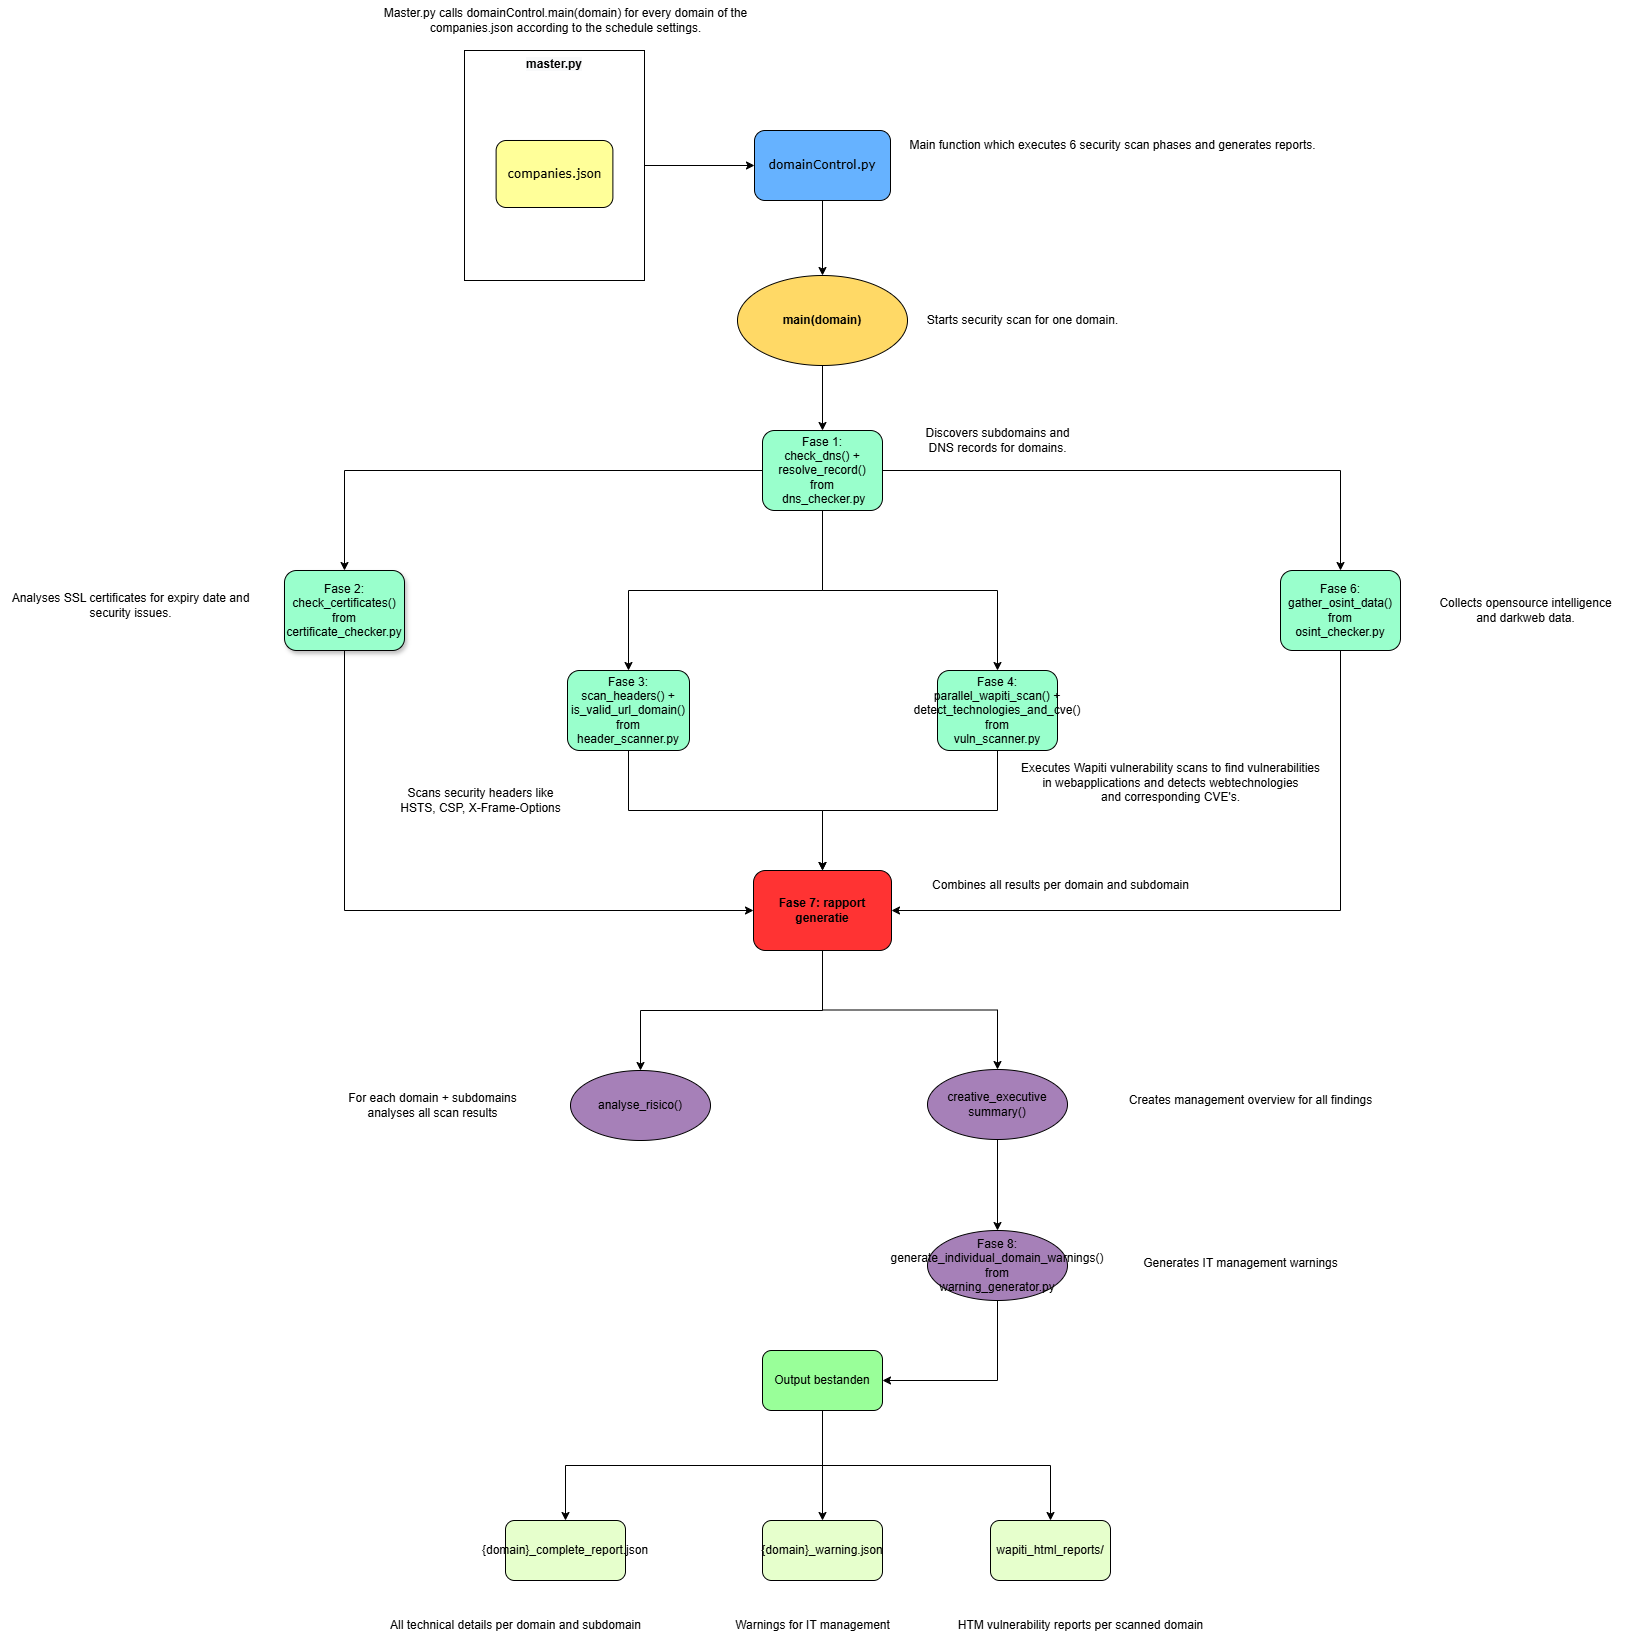

The diagram above was exported from draw.io. Its source (the exported page's mxGraphModel, read from the mxfile embedded in the PNG):
<mxGraphModel dx="1426" dy="889" grid="1" gridSize="10" guides="1" tooltips="1" connect="1" arrows="1" fold="1" page="1" pageScale="1" pageWidth="827" pageHeight="1169" math="0" shadow="0">
  <root>
    <mxCell id="0" />
    <mxCell id="1" parent="0" />
    <mxCell id="8aVmNO8z14nXH5yBKWbe-1" value="&lt;div&gt;Master.py calls domainControl.main(domain) for every domain of the&lt;/div&gt;&lt;div&gt;companies.json according to the schedule settings.&lt;/div&gt;" style="text;html=1;align=center;verticalAlign=middle;resizable=0;points=[];autosize=1;strokeColor=none;fillColor=none;" parent="1" vertex="1">
      <mxGeometry x="380" y="30" width="390" height="40" as="geometry" />
    </mxCell>
    <mxCell id="kviCqTEB9Mz6XdIu4jYI-6" value="" style="group;fillColor=#B3FF66;" parent="1" vertex="1" connectable="0">
      <mxGeometry x="474" y="80" width="180" height="230.00000000000003" as="geometry" />
    </mxCell>
    <mxCell id="kviCqTEB9Mz6XdIu4jYI-7" value="" style="rounded=0;whiteSpace=wrap;html=1;shadow=0;comic=0;labelBackgroundColor=none;strokeWidth=1;fontFamily=Verdana;fontSize=12;align=center;arcSize=50;" parent="kviCqTEB9Mz6XdIu4jYI-6" vertex="1">
      <mxGeometry width="180" height="230" as="geometry" />
    </mxCell>
    <mxCell id="kviCqTEB9Mz6XdIu4jYI-8" value="&lt;span style=&quot;color: rgb(0, 0, 0); font-family: helvetica; font-size: 12px; font-style: normal; letter-spacing: normal; text-align: center; text-indent: 0px; text-transform: none; word-spacing: 0px; background-color: rgb(248, 249, 250); display: inline; float: none;&quot;&gt;master.py&lt;/span&gt;" style="text;whiteSpace=wrap;html=1;fontStyle=1" parent="kviCqTEB9Mz6XdIu4jYI-6" vertex="1">
      <mxGeometry x="59.5" width="27.9225" height="13.272916666666667" as="geometry" />
    </mxCell>
    <mxCell id="kviCqTEB9Mz6XdIu4jYI-10" value="&lt;font style=&quot;font-size: 12px;&quot;&gt;companies.json&lt;/font&gt;" style="rounded=1;whiteSpace=wrap;html=1;shadow=0;labelBackgroundColor=none;strokeWidth=1;fontFamily=Verdana;fontSize=8;align=center;fillColor=#FFFF99;" parent="kviCqTEB9Mz6XdIu4jYI-6" vertex="1">
      <mxGeometry x="31.61" y="90" width="116.78" height="67" as="geometry" />
    </mxCell>
    <mxCell id="8S45hcabW0iQYuwMfiy2-31" style="edgeStyle=orthogonalEdgeStyle;rounded=0;orthogonalLoop=1;jettySize=auto;html=1;exitX=0.5;exitY=1;exitDx=0;exitDy=0;entryX=0.5;entryY=0;entryDx=0;entryDy=0;" parent="1" source="v9FuvZ5MsSlzuomAIYiC-3" target="8S45hcabW0iQYuwMfiy2-2" edge="1">
      <mxGeometry relative="1" as="geometry" />
    </mxCell>
    <mxCell id="v9FuvZ5MsSlzuomAIYiC-3" value="&lt;b&gt;main(domain)&lt;/b&gt;" style="ellipse;whiteSpace=wrap;html=1;fillColor=#FFD966;" parent="1" vertex="1">
      <mxGeometry x="747" y="305" width="170" height="90" as="geometry" />
    </mxCell>
    <mxCell id="v9FuvZ5MsSlzuomAIYiC-7" style="edgeStyle=orthogonalEdgeStyle;rounded=0;orthogonalLoop=1;jettySize=auto;html=1;exitX=0.5;exitY=1;exitDx=0;exitDy=0;entryX=0.5;entryY=0;entryDx=0;entryDy=0;" parent="1" source="v9FuvZ5MsSlzuomAIYiC-5" target="v9FuvZ5MsSlzuomAIYiC-3" edge="1">
      <mxGeometry relative="1" as="geometry" />
    </mxCell>
    <mxCell id="v9FuvZ5MsSlzuomAIYiC-5" value="&lt;font style=&quot;font-size: 12px;&quot;&gt;domainControl.py&lt;/font&gt;" style="rounded=1;whiteSpace=wrap;html=1;shadow=0;labelBackgroundColor=none;strokeWidth=1;fontFamily=Verdana;fontSize=8;align=center;fillColor=#66B2FF;" parent="1" vertex="1">
      <mxGeometry x="764" y="160" width="136" height="70" as="geometry" />
    </mxCell>
    <mxCell id="v9FuvZ5MsSlzuomAIYiC-6" style="edgeStyle=orthogonalEdgeStyle;rounded=0;orthogonalLoop=1;jettySize=auto;html=1;exitX=1;exitY=0.5;exitDx=0;exitDy=0;entryX=0;entryY=0.5;entryDx=0;entryDy=0;" parent="1" source="kviCqTEB9Mz6XdIu4jYI-7" target="v9FuvZ5MsSlzuomAIYiC-5" edge="1">
      <mxGeometry relative="1" as="geometry" />
    </mxCell>
    <mxCell id="8S45hcabW0iQYuwMfiy2-33" style="edgeStyle=orthogonalEdgeStyle;rounded=0;orthogonalLoop=1;jettySize=auto;html=1;exitX=0.5;exitY=1;exitDx=0;exitDy=0;entryX=0.5;entryY=0;entryDx=0;entryDy=0;" parent="1" source="8S45hcabW0iQYuwMfiy2-2" target="8S45hcabW0iQYuwMfiy2-5" edge="1">
      <mxGeometry relative="1" as="geometry" />
    </mxCell>
    <mxCell id="8S45hcabW0iQYuwMfiy2-34" style="edgeStyle=orthogonalEdgeStyle;rounded=0;orthogonalLoop=1;jettySize=auto;html=1;exitX=0.5;exitY=1;exitDx=0;exitDy=0;entryX=0.5;entryY=0;entryDx=0;entryDy=0;" parent="1" source="8S45hcabW0iQYuwMfiy2-2" target="8S45hcabW0iQYuwMfiy2-6" edge="1">
      <mxGeometry relative="1" as="geometry" />
    </mxCell>
    <mxCell id="8S45hcabW0iQYuwMfiy2-35" style="edgeStyle=orthogonalEdgeStyle;rounded=0;orthogonalLoop=1;jettySize=auto;html=1;exitX=0;exitY=0.5;exitDx=0;exitDy=0;" parent="1" source="8S45hcabW0iQYuwMfiy2-2" target="8S45hcabW0iQYuwMfiy2-4" edge="1">
      <mxGeometry relative="1" as="geometry" />
    </mxCell>
    <mxCell id="8S45hcabW0iQYuwMfiy2-36" style="edgeStyle=orthogonalEdgeStyle;rounded=0;orthogonalLoop=1;jettySize=auto;html=1;exitX=1;exitY=0.5;exitDx=0;exitDy=0;entryX=0.5;entryY=0;entryDx=0;entryDy=0;" parent="1" source="8S45hcabW0iQYuwMfiy2-2" target="8S45hcabW0iQYuwMfiy2-7" edge="1">
      <mxGeometry relative="1" as="geometry" />
    </mxCell>
    <mxCell id="8S45hcabW0iQYuwMfiy2-2" value="Fase 1:&lt;div&gt;check_dns() + resolve_record()&lt;/div&gt;&lt;div&gt;from&lt;/div&gt;&lt;div&gt;&amp;nbsp;dns_checker.py&lt;/div&gt;" style="rounded=1;whiteSpace=wrap;html=1;fillColor=#99FFCC;" parent="1" vertex="1">
      <mxGeometry x="772" y="460" width="120" height="80" as="geometry" />
    </mxCell>
    <mxCell id="8S45hcabW0iQYuwMfiy2-48" style="edgeStyle=orthogonalEdgeStyle;rounded=0;orthogonalLoop=1;jettySize=auto;html=1;exitX=0.5;exitY=1;exitDx=0;exitDy=0;entryX=0;entryY=0.5;entryDx=0;entryDy=0;" parent="1" source="8S45hcabW0iQYuwMfiy2-4" target="8S45hcabW0iQYuwMfiy2-44" edge="1">
      <mxGeometry relative="1" as="geometry" />
    </mxCell>
    <mxCell id="8S45hcabW0iQYuwMfiy2-4" value="Fase 2:&lt;div&gt;check_certificates()&lt;/div&gt;&lt;div&gt;from&lt;/div&gt;&lt;div&gt;certificate_checker.py&lt;/div&gt;" style="rounded=1;whiteSpace=wrap;html=1;fillColor=#99FFCC;shadow=1;" parent="1" vertex="1">
      <mxGeometry x="294" y="600" width="120" height="80" as="geometry" />
    </mxCell>
    <mxCell id="8S45hcabW0iQYuwMfiy2-46" style="edgeStyle=orthogonalEdgeStyle;rounded=0;orthogonalLoop=1;jettySize=auto;html=1;exitX=0.5;exitY=1;exitDx=0;exitDy=0;entryX=0.5;entryY=0;entryDx=0;entryDy=0;" parent="1" source="8S45hcabW0iQYuwMfiy2-5" target="8S45hcabW0iQYuwMfiy2-44" edge="1">
      <mxGeometry relative="1" as="geometry" />
    </mxCell>
    <mxCell id="8S45hcabW0iQYuwMfiy2-5" value="Fase 3:&lt;div&gt;scan_headers() +&lt;/div&gt;&lt;div&gt;is_valid_url_domain()&lt;/div&gt;&lt;div&gt;from&lt;/div&gt;&lt;div&gt;header_scanner.py&lt;/div&gt;" style="rounded=1;whiteSpace=wrap;html=1;fillColor=#99FFCC;" parent="1" vertex="1">
      <mxGeometry x="577" y="700" width="122" height="80" as="geometry" />
    </mxCell>
    <mxCell id="8S45hcabW0iQYuwMfiy2-47" style="edgeStyle=orthogonalEdgeStyle;rounded=0;orthogonalLoop=1;jettySize=auto;html=1;exitX=0.5;exitY=1;exitDx=0;exitDy=0;entryX=0.5;entryY=0;entryDx=0;entryDy=0;" parent="1" source="8S45hcabW0iQYuwMfiy2-6" target="8S45hcabW0iQYuwMfiy2-44" edge="1">
      <mxGeometry relative="1" as="geometry" />
    </mxCell>
    <mxCell id="8S45hcabW0iQYuwMfiy2-6" value="Fase 4:&lt;div&gt;parallel_wapiti_scan() + detect_technologies_and_cve()&lt;/div&gt;&lt;div&gt;from&lt;/div&gt;&lt;div&gt;vuln_scanner.py&lt;/div&gt;" style="rounded=1;whiteSpace=wrap;html=1;fillColor=#99FFCC;" parent="1" vertex="1">
      <mxGeometry x="947" y="700" width="120" height="80" as="geometry" />
    </mxCell>
    <mxCell id="8S45hcabW0iQYuwMfiy2-49" style="edgeStyle=orthogonalEdgeStyle;rounded=0;orthogonalLoop=1;jettySize=auto;html=1;exitX=0.5;exitY=1;exitDx=0;exitDy=0;entryX=1;entryY=0.5;entryDx=0;entryDy=0;" parent="1" source="8S45hcabW0iQYuwMfiy2-7" target="8S45hcabW0iQYuwMfiy2-44" edge="1">
      <mxGeometry relative="1" as="geometry" />
    </mxCell>
    <mxCell id="8S45hcabW0iQYuwMfiy2-7" value="Fase 6:&lt;div&gt;gather_osint_data()&lt;/div&gt;&lt;div&gt;from&lt;/div&gt;&lt;div&gt;osint_checker.py&lt;/div&gt;" style="rounded=1;whiteSpace=wrap;html=1;fillColor=#99FFCC;" parent="1" vertex="1">
      <mxGeometry x="1290" y="600" width="120" height="80" as="geometry" />
    </mxCell>
    <mxCell id="8S45hcabW0iQYuwMfiy2-14" value="&lt;div&gt;Discovers subdomains and&lt;/div&gt;&lt;div&gt;DNS records for domains.&lt;/div&gt;" style="text;html=1;align=center;verticalAlign=middle;resizable=0;points=[];autosize=1;strokeColor=none;fillColor=none;" parent="1" vertex="1">
      <mxGeometry x="922" y="450" width="170" height="40" as="geometry" />
    </mxCell>
    <mxCell id="8S45hcabW0iQYuwMfiy2-25" value="&lt;span style=&quot;background-color: transparent; color: light-dark(rgb(0, 0, 0), rgb(255, 255, 255));&quot;&gt;Analyses SSL certificates for expiry date and&lt;/span&gt;&lt;div&gt;security issues.&lt;/div&gt;" style="text;html=1;align=center;verticalAlign=middle;resizable=0;points=[];autosize=1;strokeColor=none;fillColor=none;" parent="1" vertex="1">
      <mxGeometry x="10" y="615" width="260" height="40" as="geometry" />
    </mxCell>
    <mxCell id="8S45hcabW0iQYuwMfiy2-26" value="&lt;span style=&quot;background-color: transparent; color: light-dark(rgb(0, 0, 0), rgb(255, 255, 255));&quot;&gt;Main function which executes 6 security scan phases and generates reports.&lt;/span&gt;" style="text;html=1;align=center;verticalAlign=middle;resizable=0;points=[];autosize=1;strokeColor=none;fillColor=none;" parent="1" vertex="1">
      <mxGeometry x="907" y="160" width="430" height="30" as="geometry" />
    </mxCell>
    <mxCell id="8S45hcabW0iQYuwMfiy2-27" value="&lt;span style=&quot;background-color: transparent; color: light-dark(rgb(0, 0, 0), rgb(255, 255, 255));&quot;&gt;Scans security headers like&lt;/span&gt;&lt;div&gt;HSTS, CSP, X-Frame-Options&lt;/div&gt;" style="text;html=1;align=center;verticalAlign=middle;resizable=0;points=[];autosize=1;strokeColor=none;fillColor=none;" parent="1" vertex="1">
      <mxGeometry x="400" y="810" width="180" height="40" as="geometry" />
    </mxCell>
    <mxCell id="8S45hcabW0iQYuwMfiy2-28" value="&lt;br&gt;&lt;div&gt;&lt;span style=&quot;background-color: transparent; color: light-dark(rgb(0, 0, 0), rgb(255, 255, 255));&quot;&gt;Executes Wapiti vulnerability scans to find vulnerabilities&lt;/span&gt;&lt;/div&gt;&lt;div&gt;&lt;span style=&quot;background-color: transparent; color: light-dark(rgb(0, 0, 0), rgb(255, 255, 255));&quot;&gt;in webapplications and detects webtechnologies&lt;/span&gt;&lt;/div&gt;&lt;div&gt;&lt;span style=&quot;background-color: transparent; color: light-dark(rgb(0, 0, 0), rgb(255, 255, 255));&quot;&gt;and corresponding CVE's.&lt;/span&gt;&lt;/div&gt;" style="text;html=1;align=center;verticalAlign=middle;resizable=0;points=[];autosize=1;strokeColor=none;fillColor=none;" parent="1" vertex="1">
      <mxGeometry x="1020" y="770" width="320" height="70" as="geometry" />
    </mxCell>
    <mxCell id="8S45hcabW0iQYuwMfiy2-29" value="Collects opensource intelligence&lt;div&gt;and darkweb data.&lt;/div&gt;" style="text;html=1;align=center;verticalAlign=middle;resizable=0;points=[];autosize=1;strokeColor=none;fillColor=none;" parent="1" vertex="1">
      <mxGeometry x="1435" y="620" width="200" height="40" as="geometry" />
    </mxCell>
    <mxCell id="8S45hcabW0iQYuwMfiy2-42" value="Starts security scan for one domain." style="text;html=1;align=center;verticalAlign=middle;resizable=0;points=[];autosize=1;strokeColor=none;fillColor=none;" parent="1" vertex="1">
      <mxGeometry x="927" y="335" width="210" height="30" as="geometry" />
    </mxCell>
    <mxCell id="8S45hcabW0iQYuwMfiy2-51" style="edgeStyle=orthogonalEdgeStyle;rounded=0;orthogonalLoop=1;jettySize=auto;html=1;exitX=0.5;exitY=1;exitDx=0;exitDy=0;entryX=0.5;entryY=0;entryDx=0;entryDy=0;" parent="1" source="8S45hcabW0iQYuwMfiy2-44" target="8S45hcabW0iQYuwMfiy2-50" edge="1">
      <mxGeometry relative="1" as="geometry" />
    </mxCell>
    <mxCell id="8S45hcabW0iQYuwMfiy2-53" style="edgeStyle=orthogonalEdgeStyle;rounded=0;orthogonalLoop=1;jettySize=auto;html=1;exitX=0.5;exitY=1;exitDx=0;exitDy=0;entryX=0.5;entryY=0;entryDx=0;entryDy=0;" parent="1" source="8S45hcabW0iQYuwMfiy2-44" target="8S45hcabW0iQYuwMfiy2-52" edge="1">
      <mxGeometry relative="1" as="geometry" />
    </mxCell>
    <mxCell id="8S45hcabW0iQYuwMfiy2-44" value="&lt;b&gt;Fase 7: rapport generatie&lt;/b&gt;" style="rounded=1;whiteSpace=wrap;html=1;fillColor=#FF3333;" parent="1" vertex="1">
      <mxGeometry x="763" y="900" width="138" height="80" as="geometry" />
    </mxCell>
    <mxCell id="8S45hcabW0iQYuwMfiy2-50" value="analyse_risico()" style="ellipse;whiteSpace=wrap;html=1;fillColor=#A680B8;" parent="1" vertex="1">
      <mxGeometry x="580" y="1100" width="140" height="70" as="geometry" />
    </mxCell>
    <mxCell id="8S45hcabW0iQYuwMfiy2-58" style="edgeStyle=orthogonalEdgeStyle;rounded=0;orthogonalLoop=1;jettySize=auto;html=1;exitX=0.5;exitY=1;exitDx=0;exitDy=0;entryX=0.5;entryY=0;entryDx=0;entryDy=0;" parent="1" source="8S45hcabW0iQYuwMfiy2-52" target="8S45hcabW0iQYuwMfiy2-57" edge="1">
      <mxGeometry relative="1" as="geometry" />
    </mxCell>
    <mxCell id="8S45hcabW0iQYuwMfiy2-52" value="creative_executive summary()" style="ellipse;whiteSpace=wrap;html=1;fillColor=#A680B8;" parent="1" vertex="1">
      <mxGeometry x="937" y="1099" width="140" height="70" as="geometry" />
    </mxCell>
    <mxCell id="8S45hcabW0iQYuwMfiy2-54" value="Combines all results per domain and subdomain" style="text;html=1;align=center;verticalAlign=middle;resizable=0;points=[];autosize=1;strokeColor=none;fillColor=none;" parent="1" vertex="1">
      <mxGeometry x="930" y="900" width="280" height="30" as="geometry" />
    </mxCell>
    <mxCell id="8S45hcabW0iQYuwMfiy2-55" value="For each domain + subdomains&lt;div&gt;analyses all scan results&lt;/div&gt;" style="text;html=1;align=center;verticalAlign=middle;resizable=0;points=[];autosize=1;strokeColor=none;fillColor=none;" parent="1" vertex="1">
      <mxGeometry x="347" y="1115" width="190" height="40" as="geometry" />
    </mxCell>
    <mxCell id="8S45hcabW0iQYuwMfiy2-56" value="Creates management overview for all findings" style="text;html=1;align=center;verticalAlign=middle;resizable=0;points=[];autosize=1;strokeColor=none;fillColor=none;" parent="1" vertex="1">
      <mxGeometry x="1125" y="1115" width="270" height="30" as="geometry" />
    </mxCell>
    <mxCell id="8S45hcabW0iQYuwMfiy2-62" style="edgeStyle=orthogonalEdgeStyle;rounded=0;orthogonalLoop=1;jettySize=auto;html=1;exitX=0.5;exitY=1;exitDx=0;exitDy=0;entryX=1;entryY=0.5;entryDx=0;entryDy=0;" parent="1" source="8S45hcabW0iQYuwMfiy2-57" target="8S45hcabW0iQYuwMfiy2-61" edge="1">
      <mxGeometry relative="1" as="geometry" />
    </mxCell>
    <mxCell id="8S45hcabW0iQYuwMfiy2-57" value="Fase 8:&lt;div&gt;generate_individual_domain_warnings()&lt;/div&gt;&lt;div&gt;from&lt;/div&gt;&lt;div&gt;warning_generator.py&lt;/div&gt;" style="ellipse;whiteSpace=wrap;html=1;fillColor=#A680B8;" parent="1" vertex="1">
      <mxGeometry x="937" y="1260" width="140" height="70" as="geometry" />
    </mxCell>
    <mxCell id="8S45hcabW0iQYuwMfiy2-59" value="Generates IT management warnings" style="text;html=1;align=center;verticalAlign=middle;resizable=0;points=[];autosize=1;strokeColor=none;fillColor=none;" parent="1" vertex="1">
      <mxGeometry x="1140" y="1278" width="220" height="30" as="geometry" />
    </mxCell>
    <mxCell id="8S45hcabW0iQYuwMfiy2-66" style="edgeStyle=orthogonalEdgeStyle;rounded=0;orthogonalLoop=1;jettySize=auto;html=1;exitX=0.5;exitY=1;exitDx=0;exitDy=0;entryX=0.5;entryY=0;entryDx=0;entryDy=0;" parent="1" source="8S45hcabW0iQYuwMfiy2-61" target="8S45hcabW0iQYuwMfiy2-63" edge="1">
      <mxGeometry relative="1" as="geometry" />
    </mxCell>
    <mxCell id="8S45hcabW0iQYuwMfiy2-70" style="edgeStyle=orthogonalEdgeStyle;rounded=0;orthogonalLoop=1;jettySize=auto;html=1;exitX=0.5;exitY=1;exitDx=0;exitDy=0;entryX=0.5;entryY=0;entryDx=0;entryDy=0;" parent="1" source="8S45hcabW0iQYuwMfiy2-61" target="8S45hcabW0iQYuwMfiy2-64" edge="1">
      <mxGeometry relative="1" as="geometry" />
    </mxCell>
    <mxCell id="8S45hcabW0iQYuwMfiy2-71" style="edgeStyle=orthogonalEdgeStyle;rounded=0;orthogonalLoop=1;jettySize=auto;html=1;exitX=0.5;exitY=1;exitDx=0;exitDy=0;" parent="1" source="8S45hcabW0iQYuwMfiy2-61" target="8S45hcabW0iQYuwMfiy2-65" edge="1">
      <mxGeometry relative="1" as="geometry" />
    </mxCell>
    <mxCell id="8S45hcabW0iQYuwMfiy2-61" value="Output bestanden" style="rounded=1;whiteSpace=wrap;html=1;fillColor=#99FF99;" parent="1" vertex="1">
      <mxGeometry x="772" y="1380" width="120" height="60" as="geometry" />
    </mxCell>
    <mxCell id="8S45hcabW0iQYuwMfiy2-63" value="{domain}_warning.json" style="rounded=1;whiteSpace=wrap;html=1;fillColor=#E6FFCC;" parent="1" vertex="1">
      <mxGeometry x="772" y="1550" width="120" height="60" as="geometry" />
    </mxCell>
    <mxCell id="8S45hcabW0iQYuwMfiy2-64" value="{domain}_complete_report.json" style="rounded=1;whiteSpace=wrap;html=1;fillColor=#E6FFCC;" parent="1" vertex="1">
      <mxGeometry x="515" y="1550" width="120" height="60" as="geometry" />
    </mxCell>
    <mxCell id="8S45hcabW0iQYuwMfiy2-65" value="wapiti_html_reports/" style="rounded=1;whiteSpace=wrap;html=1;fillColor=#E6FFCC;" parent="1" vertex="1">
      <mxGeometry x="1000" y="1550" width="120" height="60" as="geometry" />
    </mxCell>
    <mxCell id="8S45hcabW0iQYuwMfiy2-72" value="All technical details per domain and subdomain" style="text;html=1;align=center;verticalAlign=middle;resizable=0;points=[];autosize=1;strokeColor=none;fillColor=none;" parent="1" vertex="1">
      <mxGeometry x="390" y="1640" width="270" height="30" as="geometry" />
    </mxCell>
    <mxCell id="8S45hcabW0iQYuwMfiy2-73" value="Warnings for IT management" style="text;html=1;align=center;verticalAlign=middle;resizable=0;points=[];autosize=1;strokeColor=none;fillColor=none;" parent="1" vertex="1">
      <mxGeometry x="732" y="1640" width="180" height="30" as="geometry" />
    </mxCell>
    <mxCell id="8S45hcabW0iQYuwMfiy2-74" value="HTM vulnerability reports per scanned domain" style="text;html=1;align=center;verticalAlign=middle;resizable=0;points=[];autosize=1;strokeColor=none;fillColor=none;" parent="1" vertex="1">
      <mxGeometry x="955" y="1640" width="270" height="30" as="geometry" />
    </mxCell>
  </root>
</mxGraphModel>